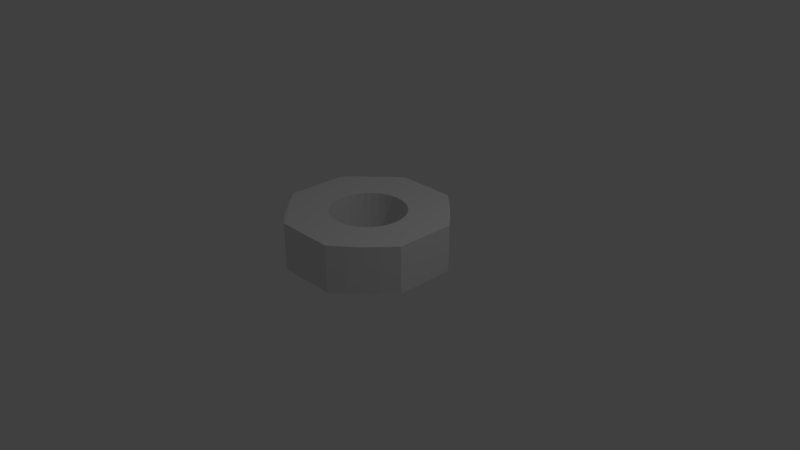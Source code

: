 # Source: Nut.blend  (saved by Blender 2.78.0; exported with 4.5.12 LTS)
import bpy
from mathutils import Matrix  # noqa: F401  (used for matrix-valued properties, if any)

bpy.ops.wm.read_factory_settings(use_empty=True)
scene = bpy.context.scene
scene.name = 'Scene'

# ---- collections
col_collection_1 = bpy.data.collections.new('Collection 1'); scene.collection.children.link(col_collection_1)

# ---- world
world_world = bpy.data.worlds.new('World'); scene.world = world_world
world_world.color = (0.05088, 0.05088, 0.05088)
world_world.use_sun_shadow = False
world_world.sun_shadow_jitter_overblur = 0.0
world_world.cycles.sampling_method = 'MANUAL'

# ---- cameras
cam_camera = bpy.data.cameras.new('Camera')
cam_camera.clip_end = 100.0
cam_camera.lens = 35.0
cam_camera.sensor_width = 32.0
cam_camera.sensor_height = 18.0
cam_camera.ortho_scale = 7.314
cam_camera.dof.focus_distance = 0.0
cam_camera.dof.aperture_fstop = 128.0

# ---- lights
light_lamp = bpy.data.lights.new('Lamp', 'POINT')
light_lamp.transmission_factor = 0.0
light_lamp.cutoff_distance = 30.0
light_lamp.energy = 100.0
light_lamp.shadow_buffer_clip_start = 1.001
light_lamp.shadow_soft_size = 0.1
light_lamp.shadow_maximum_resolution = 0.006
light_lamp.use_absolute_resolution = True

# ---- meshes
me_cylinder = bpy.data.meshes.new('Cylinder')
me_cylinder.from_pydata([(-0.09754, 0.4904, 0.6332), (0.0, 0.5, 0.01093), (-0.1913, 0.4619, 0.6332), (0.09755, 0.4904, 0.01093), (-0.2778, 0.4157, 0.6332), (0.1913, 0.4619, 0.01093), (-0.3536, 0.3536, 0.6332), (0.2778, 0.4157, 0.01093), (-0.4157, 0.2778, 0.6332), (0.3536, 0.3536, 0.01093), (-0.4619, 0.1913, 0.6332), (0.4157, 0.2778, 0.01093), (-0.4904, 0.09755, 0.6332), (0.4619, 0.1913, 0.01093), (-0.5, 4.828e-07, 0.6332), (0.4904, 0.09755, 0.01093), (-0.4904, -0.09754, 0.6332), (0.5, 3.775e-08, 0.01093), (-0.4619, -0.1913, 0.6332), (0.4904, -0.09755, 0.01093), (-0.4157, -0.2778, 0.6332), (0.4619, -0.1913, 0.01093), (-0.3536, -0.3536, 0.6332), (0.4157, -0.2778, 0.01093), (-0.2778, -0.4157, 0.6332), (0.3536, -0.3536, 0.01093), (-0.1913, -0.4619, 0.6332), (0.2778, -0.4157, 0.01093), (-0.09755, -0.4904, 0.6332), (0.1913, -0.4619, 0.01093), (-1.629e-07, -0.5, 0.6332), (0.09755, -0.4904, 0.01093), (0.09755, -0.4904, 0.6332), (-1.629e-07, -0.5, 0.01093), (0.1913, -0.4619, 0.6332), (-0.09755, -0.4904, 0.01093), (0.2778, -0.4157, 0.6332), (-0.1913, -0.4619, 0.01093), (0.3536, -0.3536, 0.6332), (-0.2778, -0.4157, 0.01093), (0.4157, -0.2778, 0.6332), (-0.3536, -0.3536, 0.01093), (0.4619, -0.1913, 0.6332), (-0.4157, -0.2778, 0.01093), (0.4904, -0.09755, 0.6332), (-0.4619, -0.1913, 0.01093), (0.5, 3.775e-08, 0.6332), (-0.4904, -0.09754, 0.01093), (0.4904, 0.09755, 0.6332), (-0.5, 4.828e-07, 0.01093), (0.4619, 0.1913, 0.6332), (-0.4904, 0.09755, 0.01093), (0.4157, 0.2778, 0.6332), (-0.4619, 0.1913, 0.01093), (0.3536, 0.3536, 0.6332), (-0.4157, 0.2778, 0.01093), (0.2778, 0.4157, 0.6332), (-0.3536, 0.3536, 0.01093), (0.1913, 0.4619, 0.6332), (-0.2778, 0.4157, 0.01093), (0.09755, 0.4904, 0.6332), (-0.1913, 0.4619, 0.01093), (0.0, 0.5, 0.6332), (-0.09754, 0.4904, 0.01093), (0.2028, 1.019, 0.01093), (-6.403e-08, 1.021, 0.01093), (0.3977, 1.017, 0.01093), (0.5774, 0.8641, 0.01093), (0.7226, 0.7226, 0.01618), (0.8641, 0.5774, 0.01093), (1.021, 0.3977, 0.01093), (1.019, 0.2028, 0.01093), (1.021, -7.522e-08, 0.01093), (1.019, -0.2028, 0.01093), (1.021, -0.3977, 0.01093), (0.8641, -0.5774, 0.01093), (0.7226, -0.7226, 0.01618), (0.5774, -0.8641, 0.01093), (0.3977, -1.017, 0.01093), (0.2028, -1.019, 0.01093), (-4.027e-07, -1.021, 0.01093), (-0.2028, -1.019, 0.01093), (-0.3977, -1.017, 0.01093), (-0.5774, -0.8641, 0.01093), (-0.7226, -0.7226, 0.01618), (-0.8641, -0.5774, 0.01093), (-1.021, -0.3977, 0.01093), (-1.019, -0.2028, 0.01093), (-1.021, 8.498e-07, 0.01093), (-1.019, 0.2028, 0.01093), (-1.021, 0.3977, 0.01093), (-0.8641, 0.5774, 0.01093), (-0.7226, 0.7226, 0.01618), (-0.5774, 0.8641, 0.01093), (-0.3977, 1.017, 0.01093), (-0.2027, 1.019, 0.01093), (0.2028, 1.019, 0.6409), (-8.631e-08, 1.021, 0.6409), (0.3977, 1.017, 0.6409), (0.5774, 0.8641, 0.6409), (0.7226, 0.7226, 0.6356), (0.8641, 0.5774, 0.6409), (1.021, 0.3977, 0.6409), (1.019, 0.2028, 0.6409), (1.021, -7.522e-08, 0.6409), (1.019, -0.2028, 0.6409), (1.021, -0.3977, 0.6409), (0.8641, -0.5774, 0.6409), (0.7226, -0.7226, 0.6356), (0.5774, -0.8641, 0.6409), (0.3977, -1.017, 0.6409), (0.2028, -1.019, 0.6409), (-4.249e-07, -1.021, 0.6409), (-0.2028, -1.019, 0.6409), (-0.3977, -1.017, 0.6409), (-0.5774, -0.8641, 0.6409), (-0.7226, -0.7226, 0.6356), (-0.8641, -0.5774, 0.6409), (-1.021, -0.3977, 0.6409), (-1.019, -0.2028, 0.6409), (-1.021, 8.498e-07, 0.6409), (-1.019, 0.2028, 0.6409), (-1.021, 0.3977, 0.6409), (-0.8641, 0.5774, 0.6409), (-0.7226, 0.7226, 0.6356), (-0.5774, 0.8641, 0.6409), (-0.3977, 1.017, 0.6409), (-0.2027, 1.019, 0.6409)], [], [(31, 33, 30, 32), (57, 59, 4, 6), (39, 41, 22, 24), (21, 23, 40, 42), (3, 5, 58, 60), (47, 49, 14, 16), (29, 31, 32, 34), (11, 13, 50, 52), (55, 57, 6, 8), (37, 39, 24, 26), (19, 21, 42, 44), (63, 1, 62, 0), (1, 3, 60, 62), (45, 47, 16, 18), (27, 29, 34, 36), (9, 11, 52, 54), (53, 55, 8, 10), (35, 37, 26, 28), (17, 19, 44, 46), (61, 63, 0, 2), (43, 45, 18, 20), (25, 27, 36, 38), (7, 9, 54, 56), (51, 53, 10, 12), (33, 35, 28, 30), (15, 17, 46, 48), (59, 61, 2, 4), (41, 43, 20, 22), (23, 25, 38, 40), (5, 7, 56, 58), (51, 49, 88, 89), (49, 51, 12, 14), (13, 15, 48, 50), (70, 69, 101, 102), (7, 5, 66, 67), (25, 23, 75, 76), (43, 41, 84, 85), (61, 59, 93, 94), (17, 15, 71, 72), (35, 33, 80, 81), (53, 51, 89, 90), (9, 7, 67, 68), (27, 25, 76, 77), (45, 43, 85, 86), (63, 61, 94, 95), (19, 17, 72, 73), (37, 35, 81, 82), (55, 53, 90, 91), (11, 9, 68, 69), (29, 27, 77, 78), (47, 45, 86, 87), (3, 1, 65, 64), (1, 63, 95, 65), (21, 19, 73, 74), (39, 37, 82, 83), (57, 55, 91, 92), (13, 11, 69, 70), (31, 29, 78, 79), (49, 47, 87, 88), (5, 3, 64, 66), (23, 21, 74, 75), (41, 39, 83, 84), (59, 57, 92, 93), (15, 13, 70, 71), (33, 31, 79, 80), (84, 83, 115, 116), (71, 70, 102, 103), (85, 84, 116, 117), (72, 71, 103, 104), (86, 85, 117, 118), (73, 72, 104, 105), (87, 86, 118, 119), (74, 73, 105, 106), (88, 87, 119, 120), (75, 74, 106, 107), (89, 88, 120, 121), (76, 75, 107, 108), (90, 89, 121, 122), (77, 76, 108, 109), (91, 90, 122, 123), (78, 77, 109, 110), (64, 65, 97, 96), (92, 91, 123, 124), (79, 78, 110, 111), (66, 64, 96, 98), (93, 92, 124, 125), (80, 79, 111, 112), (67, 66, 98, 99), (94, 93, 125, 126), (81, 80, 112, 113), (68, 67, 99, 100), (95, 94, 126, 127), (82, 81, 113, 114), (69, 68, 100, 101), (65, 95, 127, 97), (83, 82, 114, 115), (52, 50, 102, 101, 100, 99, 98, 58, 56, 54), (44, 42, 106, 105, 104, 103, 102, 50, 48, 46), (0, 62, 60, 58, 98, 96, 97, 127, 126, 2), (4, 2, 126, 125, 124, 123, 122, 10, 8, 6), (12, 10, 122, 121, 120, 119, 118, 18, 16, 14), (20, 18, 118, 117, 116, 115, 114, 26, 24, 22), (28, 26, 114, 113, 112, 111, 110, 34, 32, 30), (36, 34, 110, 109, 108, 107, 106, 42, 40, 38)])
me_cylinder.use_remesh_preserve_volume = False
me_cylinder.use_remesh_preserve_attributes = False
me_cylinder.use_mirror_vertex_groups = False
me_cylinder.update()

# ---- objects
ob_cylinder = bpy.data.objects.new('Cylinder', me_cylinder)
ob_lamp = bpy.data.objects.new('Lamp', light_lamp)
ob_camera = bpy.data.objects.new('Camera', cam_camera)

# ---- transforms, parenting, visibility, modifiers, constraints
ob_cylinder.location = (0.0, 0.0, 0.0)
ob_cylinder.lineart.crease_threshold = 0.0
ob_lamp.location = (4.076, 1.005, 5.904)
ob_lamp.rotation_euler = (0.6503, 0.05522, 1.866)
ob_lamp.lock_rotations_4d = False
ob_lamp.empty_display_type = 'ARROWS'
ob_lamp.color = (0.0, 0.0, 0.0, 0.0)
ob_lamp.lineart.crease_threshold = 0.0
ob_camera.location = (7.481, -6.508, 5.344)
ob_camera.rotation_euler = (1.109, 0.0, 0.8149)
ob_camera.lock_rotations_4d = False
ob_camera.empty_display_type = 'ARROWS'
ob_camera.color = (0.0, 0.0, 0.0, 0.0)
ob_camera.display_type = 'WIRE'
ob_camera.lineart.crease_threshold = 0.0

# ---- collection membership
col_collection_1.objects.link(ob_cylinder)
col_collection_1.objects.link(ob_lamp)
col_collection_1.objects.link(ob_camera)

# ---- scene / render settings (as saved in the file)
scene.camera = ob_camera
scene.frame_start = 1; scene.frame_end = 250; scene.frame_set(1)
scene.render.engine = 'BLENDER_EEVEE_NEXT'
scene.render.resolution_percentage = 50
scene.render.dither_intensity = 0.0
scene.cycles.use_denoising = False
scene.cycles.samples = 128
scene.cycles.sampling_pattern = 'TABULATED_SOBOL'
scene.cycles.light_sampling_threshold = 0.0
scene.cycles.use_adaptive_sampling = False
scene.cycles.use_light_tree = False
scene.cycles.blur_glossy = 0.0
scene.cycles.sample_clamp_indirect = 0.0
scene.view_settings.view_transform = 'Standard'
bpy.context.view_layer.update()
